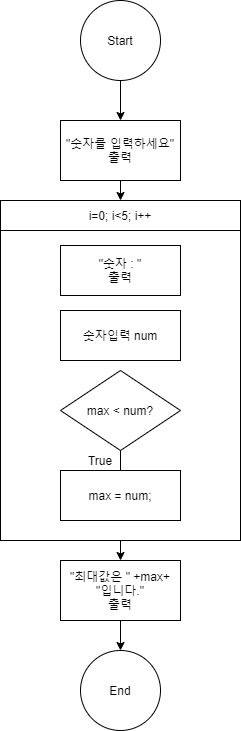

The diagram above was exported from draw.io. Its source (the exported page's mxGraphModel, read from the mxfile embedded in the PNG):
<mxGraphModel dx="1287" dy="727" grid="1" gridSize="10" guides="1" tooltips="1" connect="1" arrows="1" fold="1" page="1" pageScale="1" pageWidth="827" pageHeight="1169" math="0" shadow="0">
  <root>
    <mxCell id="YTCg8c8p5oocj49x3O83-0" />
    <mxCell id="YTCg8c8p5oocj49x3O83-1" parent="YTCg8c8p5oocj49x3O83-0" />
    <mxCell id="YTCg8c8p5oocj49x3O83-2" value="i=0; i&amp;lt;5; i++" style="rounded=0;whiteSpace=wrap;html=1;" vertex="1" parent="YTCg8c8p5oocj49x3O83-1">
      <mxGeometry x="-480" y="440" width="240" height="30" as="geometry" />
    </mxCell>
    <mxCell id="YTCg8c8p5oocj49x3O83-3" style="edgeStyle=orthogonalEdgeStyle;rounded=0;orthogonalLoop=1;jettySize=auto;html=1;exitX=0.5;exitY=1;exitDx=0;exitDy=0;entryX=0.5;entryY=0;entryDx=0;entryDy=0;endArrow=classic;endFill=1;" edge="1" parent="YTCg8c8p5oocj49x3O83-1" source="YTCg8c8p5oocj49x3O83-4" target="1oUQEmYUOrHUaC5cZDM--5">
      <mxGeometry relative="1" as="geometry" />
    </mxCell>
    <mxCell id="YTCg8c8p5oocj49x3O83-4" value="" style="rounded=0;whiteSpace=wrap;html=1;" vertex="1" parent="YTCg8c8p5oocj49x3O83-1">
      <mxGeometry x="-480" y="470" width="240" height="310" as="geometry" />
    </mxCell>
    <mxCell id="YTCg8c8p5oocj49x3O83-7" style="edgeStyle=orthogonalEdgeStyle;rounded=0;orthogonalLoop=1;jettySize=auto;html=1;exitX=0.5;exitY=1;exitDx=0;exitDy=0;endArrow=classic;endFill=1;strokeWidth=1;" edge="1" parent="YTCg8c8p5oocj49x3O83-1" source="YTCg8c8p5oocj49x3O83-8">
      <mxGeometry relative="1" as="geometry">
        <mxPoint x="-360" y="360" as="targetPoint" />
      </mxGeometry>
    </mxCell>
    <mxCell id="YTCg8c8p5oocj49x3O83-8" value="Start" style="ellipse;whiteSpace=wrap;html=1;aspect=fixed;" vertex="1" parent="YTCg8c8p5oocj49x3O83-1">
      <mxGeometry x="-400" y="240" width="80" height="80" as="geometry" />
    </mxCell>
    <mxCell id="YTCg8c8p5oocj49x3O83-9" value="End" style="ellipse;whiteSpace=wrap;html=1;aspect=fixed;direction=south;" vertex="1" parent="YTCg8c8p5oocj49x3O83-1">
      <mxGeometry x="-400" y="890" width="80" height="80" as="geometry" />
    </mxCell>
    <mxCell id="YTCg8c8p5oocj49x3O83-10" style="edgeStyle=orthogonalEdgeStyle;rounded=0;orthogonalLoop=1;jettySize=auto;html=1;exitX=0.5;exitY=1;exitDx=0;exitDy=0;entryX=0.5;entryY=0;entryDx=0;entryDy=0;endArrow=none;endFill=0;" edge="1" parent="YTCg8c8p5oocj49x3O83-1">
      <mxGeometry relative="1" as="geometry">
        <mxPoint x="-360" y="535" as="sourcePoint" />
      </mxGeometry>
    </mxCell>
    <mxCell id="YTCg8c8p5oocj49x3O83-11" value="&quot;숫자 : &quot;&lt;br&gt;출력" style="rounded=0;whiteSpace=wrap;html=1;" vertex="1" parent="YTCg8c8p5oocj49x3O83-1">
      <mxGeometry x="-420" y="485" width="120" height="50" as="geometry" />
    </mxCell>
    <mxCell id="YTCg8c8p5oocj49x3O83-12" style="edgeStyle=orthogonalEdgeStyle;rounded=0;orthogonalLoop=1;jettySize=auto;html=1;exitX=0.5;exitY=1;exitDx=0;exitDy=0;entryX=0.5;entryY=0;entryDx=0;entryDy=0;endArrow=classic;endFill=1;" edge="1" parent="YTCg8c8p5oocj49x3O83-1" source="YTCg8c8p5oocj49x3O83-13">
      <mxGeometry relative="1" as="geometry">
        <mxPoint x="-360" y="440" as="targetPoint" />
      </mxGeometry>
    </mxCell>
    <mxCell id="YTCg8c8p5oocj49x3O83-13" value="&quot;숫자를 입력하세요&quot;&lt;br&gt;출력" style="rounded=0;whiteSpace=wrap;html=1;" vertex="1" parent="YTCg8c8p5oocj49x3O83-1">
      <mxGeometry x="-420" y="360" width="120" height="60" as="geometry" />
    </mxCell>
    <mxCell id="YTCg8c8p5oocj49x3O83-16" value="max = num;" style="rounded=0;whiteSpace=wrap;html=1;" vertex="1" parent="YTCg8c8p5oocj49x3O83-1">
      <mxGeometry x="-420" y="710" width="120" height="50" as="geometry" />
    </mxCell>
    <mxCell id="1oUQEmYUOrHUaC5cZDM--0" value="숫자입력 num" style="rounded=0;whiteSpace=wrap;html=1;" vertex="1" parent="YTCg8c8p5oocj49x3O83-1">
      <mxGeometry x="-420" y="550" width="120" height="50" as="geometry" />
    </mxCell>
    <mxCell id="1oUQEmYUOrHUaC5cZDM--3" style="edgeStyle=orthogonalEdgeStyle;rounded=0;orthogonalLoop=1;jettySize=auto;html=1;endArrow=none;endFill=0;" edge="1" parent="YTCg8c8p5oocj49x3O83-1" source="1oUQEmYUOrHUaC5cZDM--2" target="YTCg8c8p5oocj49x3O83-16">
      <mxGeometry relative="1" as="geometry" />
    </mxCell>
    <mxCell id="1oUQEmYUOrHUaC5cZDM--2" value="max &amp;lt; num?" style="rhombus;whiteSpace=wrap;html=1;" vertex="1" parent="YTCg8c8p5oocj49x3O83-1">
      <mxGeometry x="-420" y="610" width="120" height="80" as="geometry" />
    </mxCell>
    <mxCell id="1oUQEmYUOrHUaC5cZDM--4" value="True" style="text;html=1;strokeColor=none;fillColor=none;align=center;verticalAlign=middle;whiteSpace=wrap;rounded=0;" vertex="1" parent="YTCg8c8p5oocj49x3O83-1">
      <mxGeometry x="-400" y="690" width="40" height="20" as="geometry" />
    </mxCell>
    <mxCell id="1oUQEmYUOrHUaC5cZDM--6" style="edgeStyle=orthogonalEdgeStyle;rounded=0;orthogonalLoop=1;jettySize=auto;html=1;exitX=0.5;exitY=1;exitDx=0;exitDy=0;entryX=0;entryY=0.5;entryDx=0;entryDy=0;endArrow=classic;endFill=1;" edge="1" parent="YTCg8c8p5oocj49x3O83-1" source="1oUQEmYUOrHUaC5cZDM--5" target="YTCg8c8p5oocj49x3O83-9">
      <mxGeometry relative="1" as="geometry" />
    </mxCell>
    <mxCell id="1oUQEmYUOrHUaC5cZDM--5" value="&quot;최대값은 &quot; +max+ &quot;입니다.&quot;&lt;br&gt;출력" style="rounded=0;whiteSpace=wrap;html=1;" vertex="1" parent="YTCg8c8p5oocj49x3O83-1">
      <mxGeometry x="-420" y="800" width="120" height="60" as="geometry" />
    </mxCell>
  </root>
</mxGraphModel>